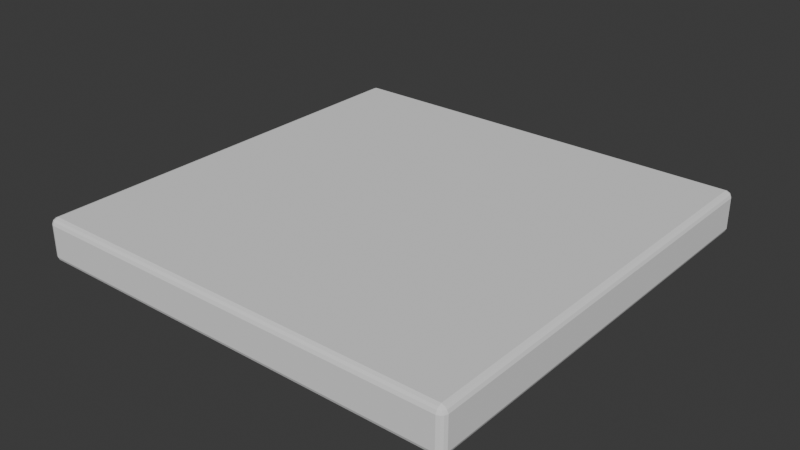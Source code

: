# Source: Isometric_BEDROOM.blend  (saved by Blender 4.2.66; exported with 4.5.12 LTS)
import bpy
from mathutils import Matrix  # noqa: F401  (used for matrix-valued properties, if any)

bpy.ops.wm.read_factory_settings(use_empty=True)
scene = bpy.context.scene
scene.name = 'Scene'

# ---- collections
col_collection = bpy.data.collections.new('Collection'); scene.collection.children.link(col_collection)

# ---- world
world_world = bpy.data.worlds.new('World'); scene.world = world_world
world_world.use_nodes = True; world_world.node_tree.nodes.clear()
_N = world_world.node_tree.nodes; _L = world_world.node_tree.links
n0 = _N.new('ShaderNodeOutputWorld'); n0.name = 'World Output'; n0.location = (300, 300)
n1 = _N.new('ShaderNodeBackground'); n1.name = 'Background'; n1.location = (10, 300)
n1.inputs[0].default_value = (0.05088, 0.05088, 0.05088, 1.0)
_L.new(n1.outputs[0], n0.inputs[0])
n0.is_active_output = True
world_world.color = (0.05088, 0.05088, 0.05088)
world_world.sun_shadow_jitter_overblur = 0.0

# ---- meshes
me_plane = bpy.data.meshes.new('Plane')
me_plane.from_pydata([(-1.0, -1.0, 0.0), (1.0, -1.0, 0.0), (-1.0, 1.0, 0.0), (1.0, 1.0, 0.0)], [], [(0, 1, 3, 2)])
_uv = me_plane.uv_layers.new(name='UVMap')
_uv.uv.foreach_set('vector', [0.0, 0.0, 1.0, 0.0, 1.0, 1.0, 0.0, 1.0])
me_plane.update()

# ---- objects
ob_plane = bpy.data.objects.new('Plane', me_plane)

# ---- transforms, parenting, visibility, modifiers, constraints
ob_plane.location = (0.02893, 0.009197, -0.0139)
_m = ob_plane.modifiers.new('Solidify', 'SOLIDIFY')
_m.thickness = 0.2
_m = ob_plane.modifiers.new('Bevel', 'BEVEL')
_m.width = 0.02
_m.width_pct = 0.02
_m = ob_plane.modifiers.new('Bevel.001', 'BEVEL')
_m.width = 0.02
_m.width_pct = 0.02

# ---- collection membership
col_collection.objects.link(ob_plane)

# ---- scene / render settings (as saved in the file)
scene.frame_start = 1; scene.frame_end = 250; scene.frame_set(1)
scene.render.engine = 'BLENDER_EEVEE_NEXT'
bpy.context.view_layer.update()

# ---- added for rendering (the .blend has no active camera and no usable light): camera, sun
cam_auto = bpy.data.cameras.new('AutoCamera')
cam_auto.lens = 50.0
cam_auto.sensor_width = 36.0
cam_auto.clip_end = 1000.0
ob_auto_camera = bpy.data.objects.new('AutoCamera', cam_auto)
scene.collection.objects.link(ob_auto_camera)
ob_auto_camera.location = (2.65239, -3.13896, 1.98487)
ob_auto_camera.rotation_euler = (1.09748, -7.21219e-08, 0.694738)
scene.camera = ob_auto_camera
light_auto_sun = bpy.data.lights.new('AutoSun', 'SUN')
light_auto_sun.energy = 3.0
light_auto_sun.angle = 0.0523599
ob_auto_sun = bpy.data.objects.new('AutoSun', light_auto_sun)
scene.collection.objects.link(ob_auto_sun)
ob_auto_sun.rotation_euler = (0.872665, 0.174533, 0.523599)
bpy.context.view_layer.update()
